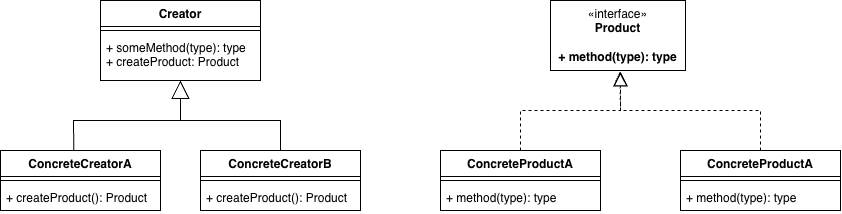

The diagram above was exported from draw.io. Its source (the exported page's mxGraphModel, read from the mxfile embedded in the PNG):
<mxGraphModel dx="1884" dy="580" grid="1" gridSize="10" guides="1" tooltips="1" connect="1" arrows="1" fold="1" page="1" pageScale="1" pageWidth="827" pageHeight="1169" math="0" shadow="0">
  <root>
    <mxCell id="0" />
    <mxCell id="1" parent="0" />
    <mxCell id="cXQZ7WYe6LhGKyeq_04S-1" parent="1" style="swimlane;fontStyle=1;align=center;verticalAlign=top;childLayout=stackLayout;horizontal=1;startSize=26;horizontalStack=0;resizeParent=1;resizeParentMax=0;resizeLast=0;collapsible=1;marginBottom=0;whiteSpace=wrap;html=1;" value="ConcreteProductA" vertex="1">
      <mxGeometry height="60" width="160" x="200" y="300" as="geometry" />
    </mxCell>
    <mxCell id="cXQZ7WYe6LhGKyeq_04S-3" parent="cXQZ7WYe6LhGKyeq_04S-1" style="line;strokeWidth=1;fillColor=none;align=left;verticalAlign=middle;spacingTop=-1;spacingLeft=3;spacingRight=3;rotatable=0;labelPosition=right;points=[];portConstraint=eastwest;strokeColor=inherit;" value="" vertex="1">
      <mxGeometry height="8" width="160" y="26" as="geometry" />
    </mxCell>
    <mxCell id="cXQZ7WYe6LhGKyeq_04S-4" parent="cXQZ7WYe6LhGKyeq_04S-1" style="text;strokeColor=none;fillColor=none;align=left;verticalAlign=top;spacingLeft=4;spacingRight=4;overflow=hidden;rotatable=0;points=[[0,0.5],[1,0.5]];portConstraint=eastwest;whiteSpace=wrap;html=1;" value="+ method(type): type" vertex="1">
      <mxGeometry height="26" width="160" y="34" as="geometry" />
    </mxCell>
    <mxCell id="jpdmE716oqP_BHuXruTY-2" parent="1" style="html=1;whiteSpace=wrap;" value="«interface»&lt;br&gt;&lt;b&gt;Product&lt;/b&gt;&lt;div&gt;&lt;b&gt;&lt;br&gt;&lt;/b&gt;&lt;/div&gt;&lt;div&gt;&lt;b&gt;+ method(type): type&lt;/b&gt;&lt;/div&gt;" vertex="1">
      <mxGeometry height="70" width="135" x="310" y="150" as="geometry" />
    </mxCell>
    <mxCell id="jpdmE716oqP_BHuXruTY-3" parent="1" style="swimlane;fontStyle=1;align=center;verticalAlign=top;childLayout=stackLayout;horizontal=1;startSize=26;horizontalStack=0;resizeParent=1;resizeParentMax=0;resizeLast=0;collapsible=1;marginBottom=0;whiteSpace=wrap;html=1;" value="ConcreteProductA" vertex="1">
      <mxGeometry height="60" width="160" x="440" y="300" as="geometry" />
    </mxCell>
    <mxCell id="jpdmE716oqP_BHuXruTY-4" parent="jpdmE716oqP_BHuXruTY-3" style="line;strokeWidth=1;fillColor=none;align=left;verticalAlign=middle;spacingTop=-1;spacingLeft=3;spacingRight=3;rotatable=0;labelPosition=right;points=[];portConstraint=eastwest;strokeColor=inherit;" value="" vertex="1">
      <mxGeometry height="8" width="160" y="26" as="geometry" />
    </mxCell>
    <mxCell id="jpdmE716oqP_BHuXruTY-5" parent="jpdmE716oqP_BHuXruTY-3" style="text;strokeColor=none;fillColor=none;align=left;verticalAlign=top;spacingLeft=4;spacingRight=4;overflow=hidden;rotatable=0;points=[[0,0.5],[1,0.5]];portConstraint=eastwest;whiteSpace=wrap;html=1;" value="+ method(type): type" vertex="1">
      <mxGeometry height="26" width="160" y="34" as="geometry" />
    </mxCell>
    <mxCell id="jpdmE716oqP_BHuXruTY-9" parent="1" style="swimlane;fontStyle=1;align=center;verticalAlign=top;childLayout=stackLayout;horizontal=1;startSize=26;horizontalStack=0;resizeParent=1;resizeParentMax=0;resizeLast=0;collapsible=1;marginBottom=0;whiteSpace=wrap;html=1;" value="Creator" vertex="1">
      <mxGeometry height="80" width="160" x="-140" y="150" as="geometry" />
    </mxCell>
    <mxCell id="jpdmE716oqP_BHuXruTY-11" parent="jpdmE716oqP_BHuXruTY-9" style="line;strokeWidth=1;fillColor=none;align=left;verticalAlign=middle;spacingTop=-1;spacingLeft=3;spacingRight=3;rotatable=0;labelPosition=right;points=[];portConstraint=eastwest;strokeColor=inherit;" value="" vertex="1">
      <mxGeometry height="8" width="160" y="26" as="geometry" />
    </mxCell>
    <mxCell id="jpdmE716oqP_BHuXruTY-12" parent="jpdmE716oqP_BHuXruTY-9" style="text;strokeColor=none;fillColor=none;align=left;verticalAlign=top;spacingLeft=4;spacingRight=4;overflow=hidden;rotatable=0;points=[[0,0.5],[1,0.5]];portConstraint=eastwest;whiteSpace=wrap;html=1;" value="+ someMethod(type): type&lt;div&gt;+ createProduct: Product&lt;/div&gt;" vertex="1">
      <mxGeometry height="46" width="160" y="34" as="geometry" />
    </mxCell>
    <mxCell id="jpdmE716oqP_BHuXruTY-13" parent="1" style="swimlane;fontStyle=1;align=center;verticalAlign=top;childLayout=stackLayout;horizontal=1;startSize=26;horizontalStack=0;resizeParent=1;resizeParentMax=0;resizeLast=0;collapsible=1;marginBottom=0;whiteSpace=wrap;html=1;" value="ConcreteCreatorA" vertex="1">
      <mxGeometry height="60" width="160" x="-240" y="300" as="geometry" />
    </mxCell>
    <mxCell id="jpdmE716oqP_BHuXruTY-14" parent="jpdmE716oqP_BHuXruTY-13" style="line;strokeWidth=1;fillColor=none;align=left;verticalAlign=middle;spacingTop=-1;spacingLeft=3;spacingRight=3;rotatable=0;labelPosition=right;points=[];portConstraint=eastwest;strokeColor=inherit;" value="" vertex="1">
      <mxGeometry height="8" width="160" y="26" as="geometry" />
    </mxCell>
    <mxCell id="jpdmE716oqP_BHuXruTY-15" parent="jpdmE716oqP_BHuXruTY-13" style="text;strokeColor=none;fillColor=none;align=left;verticalAlign=top;spacingLeft=4;spacingRight=4;overflow=hidden;rotatable=0;points=[[0,0.5],[1,0.5]];portConstraint=eastwest;whiteSpace=wrap;html=1;" value="+ createProduct(): Product" vertex="1">
      <mxGeometry height="26" width="160" y="34" as="geometry" />
    </mxCell>
    <mxCell id="jpdmE716oqP_BHuXruTY-16" parent="1" style="swimlane;fontStyle=1;align=center;verticalAlign=top;childLayout=stackLayout;horizontal=1;startSize=26;horizontalStack=0;resizeParent=1;resizeParentMax=0;resizeLast=0;collapsible=1;marginBottom=0;whiteSpace=wrap;html=1;" value="ConcreteCreatorB" vertex="1">
      <mxGeometry height="60" width="160" x="-40" y="300" as="geometry" />
    </mxCell>
    <mxCell id="jpdmE716oqP_BHuXruTY-17" parent="jpdmE716oqP_BHuXruTY-16" style="line;strokeWidth=1;fillColor=none;align=left;verticalAlign=middle;spacingTop=-1;spacingLeft=3;spacingRight=3;rotatable=0;labelPosition=right;points=[];portConstraint=eastwest;strokeColor=inherit;" value="" vertex="1">
      <mxGeometry height="8" width="160" y="26" as="geometry" />
    </mxCell>
    <mxCell id="jpdmE716oqP_BHuXruTY-18" parent="jpdmE716oqP_BHuXruTY-16" style="text;strokeColor=none;fillColor=none;align=left;verticalAlign=top;spacingLeft=4;spacingRight=4;overflow=hidden;rotatable=0;points=[[0,0.5],[1,0.5]];portConstraint=eastwest;whiteSpace=wrap;html=1;" value="+ createProduct(): Product" vertex="1">
      <mxGeometry height="26" width="160" y="34" as="geometry" />
    </mxCell>
    <mxCell id="jpdmE716oqP_BHuXruTY-21" edge="1" parent="1" source="jpdmE716oqP_BHuXruTY-13" style="endArrow=block;endSize=16;endFill=0;html=1;rounded=0;exitX=0.458;exitY=-0.009;exitDx=0;exitDy=0;exitPerimeter=0;entryX=0.5;entryY=1;entryDx=0;entryDy=0;" target="jpdmE716oqP_BHuXruTY-9" value="">
      <mxGeometry relative="1" width="160" as="geometry">
        <Array as="points">
          <mxPoint x="-167" y="270" />
          <mxPoint x="-60" y="270" />
        </Array>
        <mxPoint x="-110" y="260" as="sourcePoint" />
        <mxPoint x="50" y="260" as="targetPoint" />
      </mxGeometry>
    </mxCell>
    <mxCell id="jpdmE716oqP_BHuXruTY-23" edge="1" parent="1" source="jpdmE716oqP_BHuXruTY-16" style="endArrow=block;endSize=16;endFill=0;html=1;rounded=0;exitX=0.5;exitY=0;exitDx=0;exitDy=0;" value="">
      <mxGeometry relative="1" width="160" as="geometry">
        <Array as="points">
          <mxPoint x="40" y="280" />
          <mxPoint x="40" y="270" />
          <mxPoint x="-60" y="270" />
        </Array>
        <mxPoint x="-60" y="309" as="sourcePoint" />
        <mxPoint x="-60" y="230" as="targetPoint" />
      </mxGeometry>
    </mxCell>
    <mxCell id="jpdmE716oqP_BHuXruTY-24" edge="1" parent="1" source="cXQZ7WYe6LhGKyeq_04S-1" style="endArrow=block;dashed=1;endFill=0;endSize=12;html=1;rounded=0;exitX=0.5;exitY=0;exitDx=0;exitDy=0;entryX=0.515;entryY=1.018;entryDx=0;entryDy=0;entryPerimeter=0;" target="jpdmE716oqP_BHuXruTY-2" value="">
      <mxGeometry relative="1" width="160" as="geometry">
        <Array as="points">
          <mxPoint x="280" y="260" />
          <mxPoint x="380" y="260" />
        </Array>
        <mxPoint x="260" y="280" as="sourcePoint" />
        <mxPoint x="420" y="280" as="targetPoint" />
      </mxGeometry>
    </mxCell>
    <mxCell id="jpdmE716oqP_BHuXruTY-25" edge="1" parent="1" source="jpdmE716oqP_BHuXruTY-3" style="endArrow=block;dashed=1;endFill=0;endSize=12;html=1;rounded=0;exitX=0.5;exitY=0;exitDx=0;exitDy=0;entryX=0.52;entryY=1.018;entryDx=0;entryDy=0;entryPerimeter=0;" target="jpdmE716oqP_BHuXruTY-2" value="">
      <mxGeometry relative="1" width="160" as="geometry">
        <Array as="points">
          <mxPoint x="520" y="260" />
          <mxPoint x="380" y="260" />
        </Array>
        <mxPoint x="480" y="280" as="sourcePoint" />
        <mxPoint x="430" y="280" as="targetPoint" />
      </mxGeometry>
    </mxCell>
  </root>
</mxGraphModel>